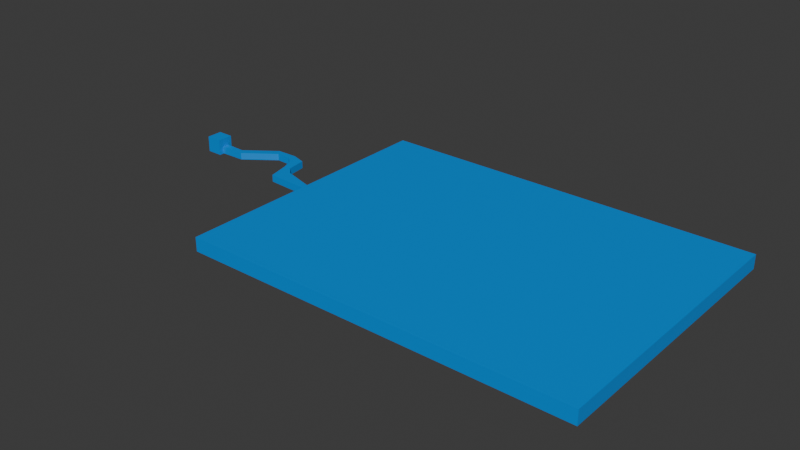 # Source: graveyard.blend  (saved by Blender 4.2.66; exported with 4.5.12 LTS)
import bpy
from mathutils import Matrix  # noqa: F401  (used for matrix-valued properties, if any)

bpy.ops.wm.read_factory_settings(use_empty=True)
scene = bpy.context.scene
scene.name = 'Scene'

# ---- collections
col_collection = bpy.data.collections.new('Collection'); scene.collection.children.link(col_collection)

# ---- materials (node trees are filled in below, after node groups)
mat_material = bpy.data.materials.new('Material')
mat_material.alpha_threshold = 0.0
mat_material.use_transparent_shadow = False
mat_material.roughness = 0.5
mat_material.line_color = (0.0, 0.0, 0.0, 1.0)

# ---- material node trees
mat_material.use_nodes = True; mat_material.node_tree.nodes.clear()
_N = mat_material.node_tree.nodes; _L = mat_material.node_tree.links
n0 = _N.new('ShaderNodeOutputMaterial'); n0.name = 'Material Output'; n0.location = (300, 300)
n1 = _N.new('ShaderNodeBsdfPrincipled'); n1.name = 'Principled BSDF'; n1.location = (10, 300)
n1.inputs[0].default_value = (0.0, 0.2748, 0.8011, 1.0)
n1.inputs[3].default_value = 1.45
_L.new(n1.outputs[0], n0.inputs[0])
n0.is_active_output = True

# ---- world
world_world = bpy.data.worlds.new('World'); scene.world = world_world
world_world.use_nodes = True; world_world.node_tree.nodes.clear()
_N = world_world.node_tree.nodes; _L = world_world.node_tree.links
n0 = _N.new('ShaderNodeOutputWorld'); n0.name = 'World Output'; n0.location = (300, 300)
n1 = _N.new('ShaderNodeBackground'); n1.name = 'Background'; n1.location = (10, 300)
n1.inputs[0].default_value = (0.05088, 0.05088, 0.05088, 1.0)
_L.new(n1.outputs[0], n0.inputs[0])
n0.is_active_output = True
world_world.color = (0.05088, 0.05088, 0.05088)
world_world.sun_shadow_jitter_overblur = 0.0

# ---- meshes
me_cube_001 = bpy.data.meshes.new('Cube.001')
me_cube_001.from_pydata([(-327.7, -238.7, -12.01), (-327.7, -238.7, 12.01), (-327.7, 238.7, -12.01), (-327.7, 238.7, 12.01), (327.7, -238.7, -12.01), (327.7, -238.7, 12.01), (327.7, 238.7, -12.01), (327.7, 238.7, 12.01), (-570.7, 46.12, 0.5152), (-570.7, 46.12, -11.8), (-570.7, 33.81, 0.5152), (-570.7, 33.81, -11.8), (-598.4, 53.77, 14.96), (-598.4, 53.77, -12.66), (-598.4, 26.15, 14.96), (-598.4, 26.15, -12.66), (-570.7, 53.77, 14.96), (-570.7, 53.77, -12.66), (-570.7, 26.15, 14.96), (-570.7, 26.15, -12.66), (-570.7, 53.77, 14.96), (-570.7, 53.77, -12.66), (-570.7, 26.15, 14.96), (-570.7, 26.15, -12.66), (-533.4, 44.91, 0.5152), (-533.4, 44.91, -11.8), (-526.0, 35.02, 0.5152), (-526.0, 35.02, -11.8), (-480.2, 84.3, 0.5152), (-480.2, 84.3, -11.8), (-472.9, 74.41, 0.5152), (-472.9, 74.41, -11.8), (-443.5, 85.24, 0.5152), (-443.5, 85.24, -11.8), (-447.1, 73.47, 0.5152), (-447.1, 73.47, -11.8), (-418.2, 77.52, 0.5152), (-418.2, 77.52, -11.8), (-434.1, 62.21, 0.5152), (-434.1, 62.21, -11.8), (-413.9, 43.73, 0.5152), (-413.9, 43.73, -11.8), (-426.1, 42.59, 0.5152), (-426.1, 42.59, -11.8), (-399.8, 29.96, 0.5152), (-399.8, 29.96, -11.8), (-417.5, 5.615, 0.5152), (-417.5, 5.615, -11.8), (-345.5, 13.79, 0.5152), (-345.5, 13.79, -11.8), (-346.2, 1.499, 0.5152), (-346.2, 1.499, -11.8), (-331.8, 12.42, 0.5152), (-331.8, 12.42, -11.8), (-332.5, 0.123, 0.5152), (-332.5, 0.123, -11.8), (-331.8, 12.42, 0.5152), (-331.8, 12.42, -11.8), (-327.7, -10.17, -12.01), (-327.7, -9.66, 12.01), (-327.7, 17.81, -12.01), (-327.7, 16.35, 12.01)], [], [(0, 58, 59, 1), (2, 6, 7, 3), (6, 4, 5, 7), (4, 0, 1, 5), (2, 60, 58, 0, 4, 6), (7, 5, 1, 59, 61, 3), (16, 18, 14, 12), (19, 15, 14, 18), (15, 13, 12, 14), (13, 15, 19, 17), (8, 24, 26, 10), (13, 17, 16, 12), (20, 16, 17, 21), (23, 19, 18, 22), (22, 18, 16, 20), (21, 17, 19, 23), (8, 20, 21, 9), (11, 23, 22, 10), (10, 22, 20, 8), (9, 21, 23, 11), (26, 30, 31, 27), (9, 25, 24, 8), (11, 27, 25, 9), (10, 26, 27, 11), (28, 32, 34, 30), (24, 28, 30, 26), (25, 29, 28, 24), (27, 31, 29, 25), (35, 39, 37, 33), (29, 33, 32, 28), (31, 35, 33, 29), (30, 34, 35, 31), (36, 40, 42, 38), (34, 38, 39, 35), (32, 36, 38, 34), (33, 37, 36, 32), (42, 46, 47, 43), (37, 41, 40, 36), (39, 43, 41, 37), (38, 42, 43, 39), (44, 48, 50, 46), (40, 44, 46, 42), (41, 45, 44, 40), (43, 47, 45, 41), (51, 50, 54, 55), (45, 49, 48, 44), (47, 51, 49, 45), (46, 50, 51, 47), (53, 55, 58, 60), (52, 53, 60, 61), (54, 52, 61, 59), (53, 57, 56, 52), (55, 54, 59, 58), (61, 60, 2, 3), (50, 48, 52, 54), (48, 49, 53, 52), (49, 51, 55, 53)])
_uv = me_cube_001.uv_layers.new(name='UVMap')
_uv.uv.foreach_set('vector', [0.375, 0.0, 0.375, 0.1197, 0.625, 0.1199, 0.625, 0.0, 0.375, 0.25, 0.375, 0.5, 0.625, 0.5, 0.625, 0.25, 0.375, 0.5, 0.375, 0.75, 0.625, 0.75, 0.625, 0.5, 0.375, 0.75, 0.375, 1.0, 0.625, 1.0, 0.625, 0.75, 0.125, 0.5, 0.125, 0.6157, 0.125, 0.6303, 0.125, 0.75, 0.375, 0.75, 0.375, 0.5, 0.625, 0.5, 0.625, 0.75, 0.875, 0.75, 0.875, 0.6301, 0.875, 0.6164, 0.875, 0.5, 0.625, 0.5, 0.625, 0.75, 0.875, 0.75, 0.875, 0.5, 0.375, 0.75, 0.375, 1.0, 0.625, 1.0, 0.625, 0.75, 0.375, 0.0, 0.375, 0.25, 0.625, 0.25, 0.625, 0.0, 0.125, 0.5, 0.125, 0.75, 0.375, 0.75, 0.375, 0.5, 0.5557, 0.5693, 0.5557, 0.5693, 0.5557, 0.6807, 0.5557, 0.6807, 0.375, 0.25, 0.375, 0.5, 0.625, 0.5, 0.625, 0.25, 0.0, 0.0, 0.0, 0.0, 0.0, 0.0, 0.0, 0.0, 0.0, 0.0, 0.0, 0.0, 0.0, 0.0, 0.0, 0.0, 0.625, 0.75, 0.625, 0.75, 0.625, 0.5, 0.625, 0.5, 0.375, 0.5, 0.375, 0.5, 0.375, 0.75, 0.375, 0.75, 0.5557, 0.5693, 0.625, 0.5, 0.375, 0.5, 0.4443, 0.5693, 0.4443, 0.6807, 0.375, 0.75, 0.625, 0.75, 0.5557, 0.6807, 0.5557, 0.6807, 0.625, 0.75, 0.625, 0.5, 0.5557, 0.5693, 0.4443, 0.5693, 0.375, 0.5, 0.375, 0.75, 0.4443, 0.6807, 0.5557, 0.6807, 0.5557, 0.6807, 0.4443, 0.6807, 0.4443, 0.6807, 0.4443, 0.5693, 0.4443, 0.5693, 0.5557, 0.5693, 0.5557, 0.5693, 0.4443, 0.6807, 0.4443, 0.6807, 0.4443, 0.5693, 0.4443, 0.5693, 0.5557, 0.6807, 0.5557, 0.6807, 0.4443, 0.6807, 0.4443, 0.6807, 0.5557, 0.5693, 0.5557, 0.5693, 0.5557, 0.6807, 0.5557, 0.6807, 0.5557, 0.5693, 0.5557, 0.5693, 0.5557, 0.6807, 0.5557, 0.6807, 0.4443, 0.5693, 0.4443, 0.5693, 0.5557, 0.5693, 0.5557, 0.5693, 0.4443, 0.6807, 0.4443, 0.6807, 0.4443, 0.5693, 0.4443, 0.5693, 0.4443, 0.6807, 0.4443, 0.6807, 0.4443, 0.5693, 0.4443, 0.5693, 0.4443, 0.5693, 0.4443, 0.5693, 0.5557, 0.5693, 0.5557, 0.5693, 0.4443, 0.6807, 0.4443, 0.6807, 0.4443, 0.5693, 0.4443, 0.5693, 0.5557, 0.6807, 0.5557, 0.6807, 0.4443, 0.6807, 0.4443, 0.6807, 0.5557, 0.5693, 0.5557, 0.5693, 0.5557, 0.6807, 0.5557, 0.6807, 0.5557, 0.6807, 0.5557, 0.6807, 0.4443, 0.6807, 0.4443, 0.6807, 0.5557, 0.5693, 0.5557, 0.5693, 0.5557, 0.6807, 0.5557, 0.6807, 0.4443, 0.5693, 0.4443, 0.5693, 0.5557, 0.5693, 0.5557, 0.5693, 0.5557, 0.6807, 0.5557, 0.6807, 0.4443, 0.6807, 0.4443, 0.6807, 0.4443, 0.5693, 0.4443, 0.5693, 0.5557, 0.5693, 0.5557, 0.5693, 0.4443, 0.6807, 0.4443, 0.6807, 0.4443, 0.5693, 0.4443, 0.5693, 0.5557, 0.6807, 0.5557, 0.6807, 0.4443, 0.6807, 0.4443, 0.6807, 0.5557, 0.5693, 0.5557, 0.5693, 0.5557, 0.6807, 0.5557, 0.6807, 0.5557, 0.5693, 0.5557, 0.5693, 0.5557, 0.6807, 0.5557, 0.6807, 0.4443, 0.5693, 0.4443, 0.5693, 0.5557, 0.5693, 0.5557, 0.5693, 0.4443, 0.6807, 0.4443, 0.6807, 0.4443, 0.5693, 0.4443, 0.5693, 0.4443, 0.6807, 0.5557, 0.6807, 0.0, 0.0, 0.0, 0.0, 0.4443, 0.5693, 0.4443, 0.5693, 0.5557, 0.5693, 0.5557, 0.5693, 0.4443, 0.6807, 0.4443, 0.6807, 0.4443, 0.5693, 0.4443, 0.5693, 0.5557, 0.6807, 0.5557, 0.6807, 0.4443, 0.6807, 0.4443, 0.6807, 0.4443, 0.5693, 0.0, 0.0, 0.125, 0.6303, 0.125, 0.6157, 0.5557, 0.5693, 0.4443, 0.5693, 0.375, 0.1343, 0.625, 0.1336, 0.0, 0.0, 0.5557, 0.5693, 0.875, 0.6164, 0.875, 0.6301, 0.4443, 0.5693, 0.4443, 0.5693, 0.5557, 0.5693, 0.5557, 0.5693, 0.0, 0.0, 0.0, 0.0, 0.625, 0.1199, 0.375, 0.1197, 0.625, 0.1336, 0.375, 0.1343, 0.375, 0.25, 0.625, 0.25, 0.5557, 0.6807, 0.5557, 0.5693, 0.5557, 0.5693, 0.0, 0.0, 0.5557, 0.5693, 0.4443, 0.5693, 0.4443, 0.5693, 0.5557, 0.5693, 0.4443, 0.5693, 0.4443, 0.6807, 0.0, 0.0, 0.4443, 0.5693])
me_cube_001.materials.append(mat_material)
me_cube_001.update()

# ---- objects
ob_cube_001 = bpy.data.objects.new('Cube.001', me_cube_001)

# ---- transforms, parenting, visibility, modifiers, constraints
ob_cube_001.location = (584.5, -39.96, -1.154)

# ---- collection membership
col_collection.objects.link(ob_cube_001)

# ---- scene / render settings (as saved in the file)
scene.frame_start = 1; scene.frame_end = 250; scene.frame_set(2)
scene.render.engine = 'BLENDER_EEVEE_NEXT'
scene.render.resolution_x = 3840
scene.render.resolution_y = 2160
bpy.context.view_layer.update()

# ---- added for rendering (the .blend has no active camera and no usable light): camera, sun
cam_auto = bpy.data.cameras.new('AutoCamera')
cam_auto.lens = 50.0
cam_auto.sensor_width = 36.0
cam_auto.clip_end = 16923.7
ob_auto_camera = bpy.data.objects.new('AutoCamera', cam_auto)
scene.collection.objects.link(ob_auto_camera)
ob_auto_camera.location = (1413.53, -1197.15, 771.454)
ob_auto_camera.rotation_euler = (1.09748, -7.21219e-08, 0.694738)
scene.camera = ob_auto_camera
light_auto_sun = bpy.data.lights.new('AutoSun', 'SUN')
light_auto_sun.energy = 3.0
light_auto_sun.angle = 0.0523599
ob_auto_sun = bpy.data.objects.new('AutoSun', light_auto_sun)
scene.collection.objects.link(ob_auto_sun)
ob_auto_sun.rotation_euler = (0.872665, 0.174533, 0.523599)
bpy.context.view_layer.update()
